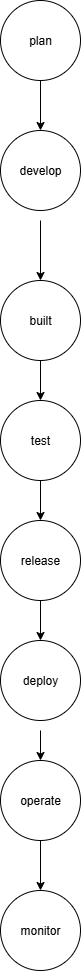

The diagram above was exported from draw.io. Its source (the exported page's mxGraphModel, read from the mxfile embedded in the PNG):
<mxGraphModel dx="1042" dy="562" grid="1" gridSize="10" guides="1" tooltips="1" connect="1" arrows="1" fold="1" page="1" pageScale="1" pageWidth="850" pageHeight="1100" math="0" shadow="0">
  <root>
    <mxCell id="0" />
    <mxCell id="1" parent="0" />
    <mxCell id="7tC2ONOctBun-_7aIuET-1" value="plan" style="ellipse;whiteSpace=wrap;html=1;aspect=fixed;" vertex="1" parent="1">
      <mxGeometry x="360" width="80" height="80" as="geometry" />
    </mxCell>
    <mxCell id="7tC2ONOctBun-_7aIuET-2" value="develop" style="ellipse;whiteSpace=wrap;html=1;aspect=fixed;" vertex="1" parent="1">
      <mxGeometry x="360" y="130" width="80" height="80" as="geometry" />
    </mxCell>
    <mxCell id="7tC2ONOctBun-_7aIuET-3" value="built" style="ellipse;whiteSpace=wrap;html=1;aspect=fixed;" vertex="1" parent="1">
      <mxGeometry x="360" y="280" width="80" height="80" as="geometry" />
    </mxCell>
    <mxCell id="7tC2ONOctBun-_7aIuET-4" value="release" style="ellipse;whiteSpace=wrap;html=1;aspect=fixed;" vertex="1" parent="1">
      <mxGeometry x="360" y="520" width="80" height="80" as="geometry" />
    </mxCell>
    <mxCell id="7tC2ONOctBun-_7aIuET-5" value="deploy" style="ellipse;whiteSpace=wrap;html=1;aspect=fixed;" vertex="1" parent="1">
      <mxGeometry x="360" y="640" width="80" height="80" as="geometry" />
    </mxCell>
    <mxCell id="7tC2ONOctBun-_7aIuET-6" value="operate" style="ellipse;whiteSpace=wrap;html=1;aspect=fixed;" vertex="1" parent="1">
      <mxGeometry x="360" y="760" width="80" height="80" as="geometry" />
    </mxCell>
    <mxCell id="7tC2ONOctBun-_7aIuET-7" value="monitor" style="ellipse;whiteSpace=wrap;html=1;aspect=fixed;" vertex="1" parent="1">
      <mxGeometry x="360" y="890" width="80" height="80" as="geometry" />
    </mxCell>
    <mxCell id="7tC2ONOctBun-_7aIuET-8" value="test" style="ellipse;whiteSpace=wrap;html=1;aspect=fixed;" vertex="1" parent="1">
      <mxGeometry x="360" y="400" width="80" height="80" as="geometry" />
    </mxCell>
    <mxCell id="7tC2ONOctBun-_7aIuET-9" style="edgeStyle=orthogonalEdgeStyle;rounded=0;orthogonalLoop=1;jettySize=auto;html=1;exitX=0.5;exitY=1;exitDx=0;exitDy=0;" edge="1" parent="1" source="7tC2ONOctBun-_7aIuET-2" target="7tC2ONOctBun-_7aIuET-2">
      <mxGeometry relative="1" as="geometry" />
    </mxCell>
    <mxCell id="7tC2ONOctBun-_7aIuET-10" value="" style="endArrow=classic;html=1;rounded=0;exitX=0.5;exitY=1;exitDx=0;exitDy=0;entryX=0.5;entryY=0;entryDx=0;entryDy=0;" edge="1" parent="1" source="7tC2ONOctBun-_7aIuET-1" target="7tC2ONOctBun-_7aIuET-2">
      <mxGeometry width="50" height="50" relative="1" as="geometry">
        <mxPoint x="150" y="290" as="sourcePoint" />
        <mxPoint x="400" y="100" as="targetPoint" />
        <Array as="points" />
      </mxGeometry>
    </mxCell>
    <mxCell id="7tC2ONOctBun-_7aIuET-11" value="" style="endArrow=classic;html=1;rounded=0;entryX=0.5;entryY=0;entryDx=0;entryDy=0;" edge="1" parent="1" target="7tC2ONOctBun-_7aIuET-3">
      <mxGeometry width="50" height="50" relative="1" as="geometry">
        <mxPoint x="400" y="220" as="sourcePoint" />
        <mxPoint x="550" y="450" as="targetPoint" />
      </mxGeometry>
    </mxCell>
    <mxCell id="7tC2ONOctBun-_7aIuET-14" value="" style="endArrow=classic;html=1;rounded=0;entryX=0.5;entryY=0;entryDx=0;entryDy=0;exitX=0.5;exitY=1;exitDx=0;exitDy=0;" edge="1" parent="1" source="7tC2ONOctBun-_7aIuET-3" target="7tC2ONOctBun-_7aIuET-8">
      <mxGeometry width="50" height="50" relative="1" as="geometry">
        <mxPoint x="320" y="560" as="sourcePoint" />
        <mxPoint x="370" y="510" as="targetPoint" />
      </mxGeometry>
    </mxCell>
    <mxCell id="7tC2ONOctBun-_7aIuET-15" value="" style="endArrow=classic;html=1;rounded=0;entryX=0.5;entryY=0;entryDx=0;entryDy=0;exitX=0.5;exitY=1;exitDx=0;exitDy=0;" edge="1" parent="1" source="7tC2ONOctBun-_7aIuET-8" target="7tC2ONOctBun-_7aIuET-4">
      <mxGeometry width="50" height="50" relative="1" as="geometry">
        <mxPoint x="250" y="610" as="sourcePoint" />
        <mxPoint x="300" y="560" as="targetPoint" />
      </mxGeometry>
    </mxCell>
    <mxCell id="7tC2ONOctBun-_7aIuET-16" value="" style="endArrow=classic;html=1;rounded=0;entryX=0.5;entryY=0;entryDx=0;entryDy=0;exitX=0.5;exitY=1;exitDx=0;exitDy=0;" edge="1" parent="1" source="7tC2ONOctBun-_7aIuET-4" target="7tC2ONOctBun-_7aIuET-5">
      <mxGeometry width="50" height="50" relative="1" as="geometry">
        <mxPoint x="250" y="610" as="sourcePoint" />
        <mxPoint x="300" y="560" as="targetPoint" />
      </mxGeometry>
    </mxCell>
    <mxCell id="7tC2ONOctBun-_7aIuET-17" value="" style="endArrow=classic;html=1;rounded=0;entryX=0.5;entryY=0;entryDx=0;entryDy=0;" edge="1" parent="1" target="7tC2ONOctBun-_7aIuET-6">
      <mxGeometry width="50" height="50" relative="1" as="geometry">
        <mxPoint x="400" y="730" as="sourcePoint" />
        <mxPoint x="300" y="560" as="targetPoint" />
      </mxGeometry>
    </mxCell>
    <mxCell id="7tC2ONOctBun-_7aIuET-18" value="" style="endArrow=classic;html=1;rounded=0;entryX=0.5;entryY=0;entryDx=0;entryDy=0;exitX=0.5;exitY=1;exitDx=0;exitDy=0;" edge="1" parent="1" source="7tC2ONOctBun-_7aIuET-6" target="7tC2ONOctBun-_7aIuET-7">
      <mxGeometry width="50" height="50" relative="1" as="geometry">
        <mxPoint x="250" y="910" as="sourcePoint" />
        <mxPoint x="300" y="860" as="targetPoint" />
      </mxGeometry>
    </mxCell>
  </root>
</mxGraphModel>